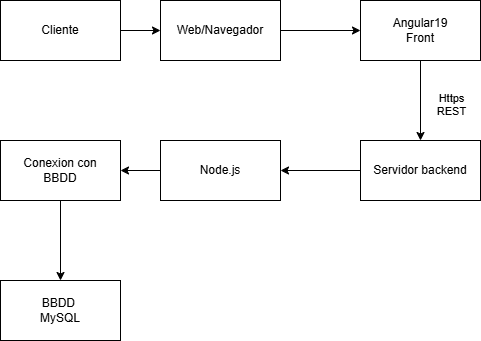

The diagram above was exported from draw.io. Its source (the exported page's mxGraphModel, read from the mxfile embedded in the PNG):
<mxGraphModel dx="940" dy="572" grid="1" gridSize="10" guides="1" tooltips="1" connect="1" arrows="1" fold="1" page="1" pageScale="1" pageWidth="827" pageHeight="1169" math="0" shadow="0">
  <root>
    <mxCell id="0" />
    <mxCell id="1" parent="0" />
    <mxCell id="xB7U4dMdvarkbyEem29c-3" value="" style="edgeStyle=orthogonalEdgeStyle;rounded=0;orthogonalLoop=1;jettySize=auto;html=1;" edge="1" parent="1" source="xB7U4dMdvarkbyEem29c-1" target="xB7U4dMdvarkbyEem29c-2">
      <mxGeometry relative="1" as="geometry" />
    </mxCell>
    <mxCell id="xB7U4dMdvarkbyEem29c-1" value="Cliente" style="rounded=0;whiteSpace=wrap;html=1;" vertex="1" parent="1">
      <mxGeometry x="80" y="120" width="120" height="60" as="geometry" />
    </mxCell>
    <mxCell id="xB7U4dMdvarkbyEem29c-5" value="" style="edgeStyle=orthogonalEdgeStyle;rounded=0;orthogonalLoop=1;jettySize=auto;html=1;" edge="1" parent="1" source="xB7U4dMdvarkbyEem29c-2" target="xB7U4dMdvarkbyEem29c-4">
      <mxGeometry relative="1" as="geometry" />
    </mxCell>
    <mxCell id="xB7U4dMdvarkbyEem29c-2" value="Web/Navegador" style="rounded=0;whiteSpace=wrap;html=1;" vertex="1" parent="1">
      <mxGeometry x="240" y="120" width="120" height="60" as="geometry" />
    </mxCell>
    <mxCell id="xB7U4dMdvarkbyEem29c-7" value="" style="edgeStyle=orthogonalEdgeStyle;rounded=0;orthogonalLoop=1;jettySize=auto;html=1;" edge="1" parent="1" source="xB7U4dMdvarkbyEem29c-4" target="xB7U4dMdvarkbyEem29c-6">
      <mxGeometry relative="1" as="geometry" />
    </mxCell>
    <mxCell id="xB7U4dMdvarkbyEem29c-4" value="Angular19&lt;div&gt;Front&lt;/div&gt;" style="rounded=0;whiteSpace=wrap;html=1;" vertex="1" parent="1">
      <mxGeometry x="440" y="120" width="120" height="60" as="geometry" />
    </mxCell>
    <mxCell id="xB7U4dMdvarkbyEem29c-9" value="" style="edgeStyle=orthogonalEdgeStyle;rounded=0;orthogonalLoop=1;jettySize=auto;html=1;" edge="1" parent="1" source="xB7U4dMdvarkbyEem29c-6" target="xB7U4dMdvarkbyEem29c-8">
      <mxGeometry relative="1" as="geometry" />
    </mxCell>
    <mxCell id="xB7U4dMdvarkbyEem29c-6" value="Servidor backend" style="rounded=0;whiteSpace=wrap;html=1;" vertex="1" parent="1">
      <mxGeometry x="440" y="260" width="120" height="60" as="geometry" />
    </mxCell>
    <mxCell id="xB7U4dMdvarkbyEem29c-11" value="" style="edgeStyle=orthogonalEdgeStyle;rounded=0;orthogonalLoop=1;jettySize=auto;html=1;" edge="1" parent="1" source="xB7U4dMdvarkbyEem29c-8" target="xB7U4dMdvarkbyEem29c-10">
      <mxGeometry relative="1" as="geometry" />
    </mxCell>
    <mxCell id="xB7U4dMdvarkbyEem29c-8" value="Node.js" style="rounded=0;whiteSpace=wrap;html=1;" vertex="1" parent="1">
      <mxGeometry x="240" y="260" width="120" height="60" as="geometry" />
    </mxCell>
    <mxCell id="xB7U4dMdvarkbyEem29c-13" value="" style="edgeStyle=orthogonalEdgeStyle;rounded=0;orthogonalLoop=1;jettySize=auto;html=1;" edge="1" parent="1" source="xB7U4dMdvarkbyEem29c-10" target="xB7U4dMdvarkbyEem29c-12">
      <mxGeometry relative="1" as="geometry" />
    </mxCell>
    <mxCell id="xB7U4dMdvarkbyEem29c-10" value="Conexion con&lt;div&gt;BBDD&lt;/div&gt;" style="rounded=0;whiteSpace=wrap;html=1;" vertex="1" parent="1">
      <mxGeometry x="80" y="260" width="120" height="60" as="geometry" />
    </mxCell>
    <mxCell id="xB7U4dMdvarkbyEem29c-12" value="BBDD&amp;nbsp;&lt;div&gt;MySQL&lt;/div&gt;" style="rounded=0;whiteSpace=wrap;html=1;" vertex="1" parent="1">
      <mxGeometry x="80" y="400" width="120" height="60" as="geometry" />
    </mxCell>
    <mxCell id="xB7U4dMdvarkbyEem29c-15" value="Https&lt;div&gt;REST&lt;/div&gt;&lt;div&gt;&lt;br&gt;&lt;/div&gt;" style="edgeLabel;html=1;align=center;verticalAlign=middle;resizable=0;points=[];" vertex="1" connectable="0" parent="1">
      <mxGeometry x="530" y="230" as="geometry" />
    </mxCell>
  </root>
</mxGraphModel>